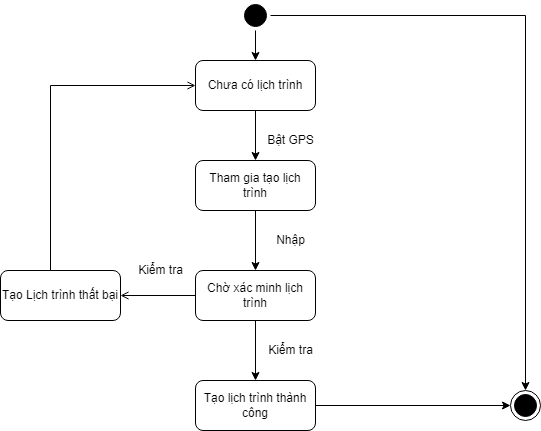

The diagram above was exported from draw.io. Its source (the exported page's mxGraphModel, read from the mxfile embedded in the PNG):
<mxGraphModel dx="868" dy="425" grid="1" gridSize="10" guides="1" tooltips="1" connect="1" arrows="1" fold="1" page="1" pageScale="1" pageWidth="3300" pageHeight="4681" math="0" shadow="0">
  <root>
    <mxCell id="9P11vKNjZspDyuyDTEPo-0" />
    <mxCell id="9P11vKNjZspDyuyDTEPo-1" parent="9P11vKNjZspDyuyDTEPo-0" />
    <mxCell id="SGPSZXak_EF3YWi-TZnM-3" style="edgeStyle=orthogonalEdgeStyle;rounded=0;orthogonalLoop=1;jettySize=auto;html=1;entryX=0.5;entryY=0;entryDx=0;entryDy=0;" parent="9P11vKNjZspDyuyDTEPo-1" source="JQwuuMQwHLIWerpgVE21-1" target="JQwuuMQwHLIWerpgVE21-2" edge="1">
      <mxGeometry relative="1" as="geometry" />
    </mxCell>
    <mxCell id="yRyg7iXNQszud65_-Am0-0" style="edgeStyle=orthogonalEdgeStyle;rounded=0;orthogonalLoop=1;jettySize=auto;html=1;" edge="1" parent="9P11vKNjZspDyuyDTEPo-1" source="JQwuuMQwHLIWerpgVE21-1" target="DQfz8GOKiURqmcw2IiXG-0">
      <mxGeometry relative="1" as="geometry" />
    </mxCell>
    <mxCell id="JQwuuMQwHLIWerpgVE21-1" value="" style="ellipse;html=1;shape=startState;fillColor=#000000;strokeColor=#000000;" parent="9P11vKNjZspDyuyDTEPo-1" vertex="1">
      <mxGeometry x="580" y="290" width="30" height="30" as="geometry" />
    </mxCell>
    <mxCell id="JQwuuMQwHLIWerpgVE21-2" value="" style="ellipse;html=1;shape=endState;fillColor=#000000;strokeColor=#000000;" parent="9P11vKNjZspDyuyDTEPo-1" vertex="1">
      <mxGeometry x="850" y="680" width="30" height="30" as="geometry" />
    </mxCell>
    <mxCell id="yRyg7iXNQszud65_-Am0-2" style="edgeStyle=orthogonalEdgeStyle;rounded=0;orthogonalLoop=1;jettySize=auto;html=1;" edge="1" parent="9P11vKNjZspDyuyDTEPo-1" source="JQwuuMQwHLIWerpgVE21-14" target="SGPSZXak_EF3YWi-TZnM-0">
      <mxGeometry relative="1" as="geometry" />
    </mxCell>
    <mxCell id="JQwuuMQwHLIWerpgVE21-14" value="Tham gia tạo lịch trình" style="rounded=1;whiteSpace=wrap;html=1;strokeColor=#000000;strokeWidth=1;fillColor=#FFFFFF;" parent="9P11vKNjZspDyuyDTEPo-1" vertex="1">
      <mxGeometry x="535" y="450" width="120" height="50" as="geometry" />
    </mxCell>
    <mxCell id="yRyg7iXNQszud65_-Am0-5" style="edgeStyle=orthogonalEdgeStyle;rounded=0;orthogonalLoop=1;jettySize=auto;html=1;" edge="1" parent="9P11vKNjZspDyuyDTEPo-1" source="SGPSZXak_EF3YWi-TZnM-0" target="SGPSZXak_EF3YWi-TZnM-12">
      <mxGeometry relative="1" as="geometry" />
    </mxCell>
    <mxCell id="_prup6zIjjXWjz0rHxCq-1" style="edgeStyle=orthogonalEdgeStyle;rounded=0;orthogonalLoop=1;jettySize=auto;html=1;endArrow=open;endFill=0;" edge="1" parent="9P11vKNjZspDyuyDTEPo-1" source="SGPSZXak_EF3YWi-TZnM-0" target="_prup6zIjjXWjz0rHxCq-0">
      <mxGeometry relative="1" as="geometry" />
    </mxCell>
    <mxCell id="SGPSZXak_EF3YWi-TZnM-0" value="Chờ xác minh lịch trình" style="rounded=1;whiteSpace=wrap;html=1;strokeColor=#000000;strokeWidth=1;fillColor=#FFFFFF;" parent="9P11vKNjZspDyuyDTEPo-1" vertex="1">
      <mxGeometry x="535" y="560" width="120" height="50" as="geometry" />
    </mxCell>
    <mxCell id="yRyg7iXNQszud65_-Am0-9" style="edgeStyle=orthogonalEdgeStyle;rounded=0;orthogonalLoop=1;jettySize=auto;html=1;entryX=0;entryY=0.5;entryDx=0;entryDy=0;" edge="1" parent="9P11vKNjZspDyuyDTEPo-1" source="SGPSZXak_EF3YWi-TZnM-12" target="JQwuuMQwHLIWerpgVE21-2">
      <mxGeometry relative="1" as="geometry" />
    </mxCell>
    <mxCell id="SGPSZXak_EF3YWi-TZnM-12" value="Tạo lịch trình thành công" style="rounded=1;whiteSpace=wrap;html=1;strokeColor=#000000;strokeWidth=1;fillColor=#FFFFFF;" parent="9P11vKNjZspDyuyDTEPo-1" vertex="1">
      <mxGeometry x="535" y="670" width="120" height="50" as="geometry" />
    </mxCell>
    <mxCell id="yRyg7iXNQszud65_-Am0-1" style="edgeStyle=orthogonalEdgeStyle;rounded=0;orthogonalLoop=1;jettySize=auto;html=1;" edge="1" parent="9P11vKNjZspDyuyDTEPo-1" source="DQfz8GOKiURqmcw2IiXG-0" target="JQwuuMQwHLIWerpgVE21-14">
      <mxGeometry relative="1" as="geometry" />
    </mxCell>
    <mxCell id="DQfz8GOKiURqmcw2IiXG-0" value="Chưa có lịch trình" style="rounded=1;whiteSpace=wrap;html=1;strokeColor=#000000;strokeWidth=1;fillColor=#FFFFFF;" vertex="1" parent="9P11vKNjZspDyuyDTEPo-1">
      <mxGeometry x="535" y="350" width="120" height="50" as="geometry" />
    </mxCell>
    <mxCell id="DQfz8GOKiURqmcw2IiXG-1" value="Nhập" style="text;html=1;align=center;verticalAlign=middle;resizable=0;points=[];autosize=1;strokeColor=none;fillColor=none;" vertex="1" parent="9P11vKNjZspDyuyDTEPo-1">
      <mxGeometry x="610" y="520" width="40" height="20" as="geometry" />
    </mxCell>
    <mxCell id="ElK0pu__BuHRq-JwbQnG-0" value="Bật GPS" style="text;html=1;align=center;verticalAlign=middle;resizable=0;points=[];autosize=1;strokeColor=none;fillColor=none;" vertex="1" parent="9P11vKNjZspDyuyDTEPo-1">
      <mxGeometry x="600" y="420" width="60" height="20" as="geometry" />
    </mxCell>
    <mxCell id="ElK0pu__BuHRq-JwbQnG-1" value="Kiểm tra" style="text;html=1;align=center;verticalAlign=middle;resizable=0;points=[];autosize=1;strokeColor=none;fillColor=none;" vertex="1" parent="9P11vKNjZspDyuyDTEPo-1">
      <mxGeometry x="600" y="630" width="60" height="20" as="geometry" />
    </mxCell>
    <mxCell id="_prup6zIjjXWjz0rHxCq-4" style="edgeStyle=orthogonalEdgeStyle;rounded=0;orthogonalLoop=1;jettySize=auto;html=1;endArrow=open;endFill=0;" edge="1" parent="9P11vKNjZspDyuyDTEPo-1" source="_prup6zIjjXWjz0rHxCq-0" target="DQfz8GOKiURqmcw2IiXG-0">
      <mxGeometry relative="1" as="geometry">
        <Array as="points">
          <mxPoint x="390" y="375" />
        </Array>
      </mxGeometry>
    </mxCell>
    <mxCell id="_prup6zIjjXWjz0rHxCq-0" value="Tạo Lịch trình thất bại" style="rounded=1;whiteSpace=wrap;html=1;strokeColor=#000000;strokeWidth=1;fillColor=#FFFFFF;" vertex="1" parent="9P11vKNjZspDyuyDTEPo-1">
      <mxGeometry x="340" y="560" width="120" height="50" as="geometry" />
    </mxCell>
    <mxCell id="_prup6zIjjXWjz0rHxCq-3" value="Kiểm tra" style="text;html=1;align=center;verticalAlign=middle;resizable=0;points=[];autosize=1;strokeColor=none;fillColor=none;" vertex="1" parent="9P11vKNjZspDyuyDTEPo-1">
      <mxGeometry x="470" y="550" width="60" height="20" as="geometry" />
    </mxCell>
  </root>
</mxGraphModel>